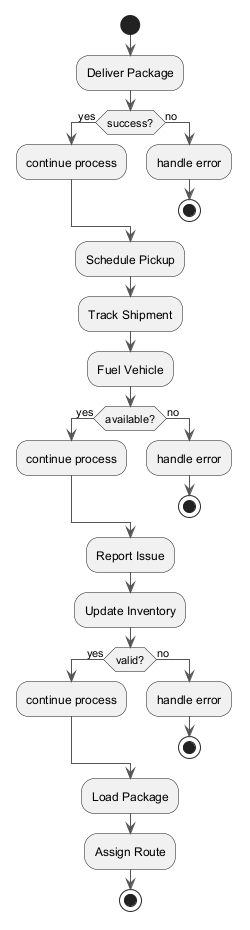

The diagram above was rendered by PlantUML. Its source (embedded in the PNG):
@startuml
skinparam ArrowColor #555555
start
:Deliver Package;
if (success?) then (yes)
:continue process;
else (no)
:handle error;
stop
endif
:Schedule Pickup;
:Track Shipment;
:Fuel Vehicle;
if (available?) then (yes)
:continue process;
else (no)
:handle error;
stop
endif
:Report Issue;
:Update Inventory;
if (valid?) then (yes)
:continue process;
else (no)
:handle error;
stop
endif
:Load Package;
:Assign Route;
stop
@enduml